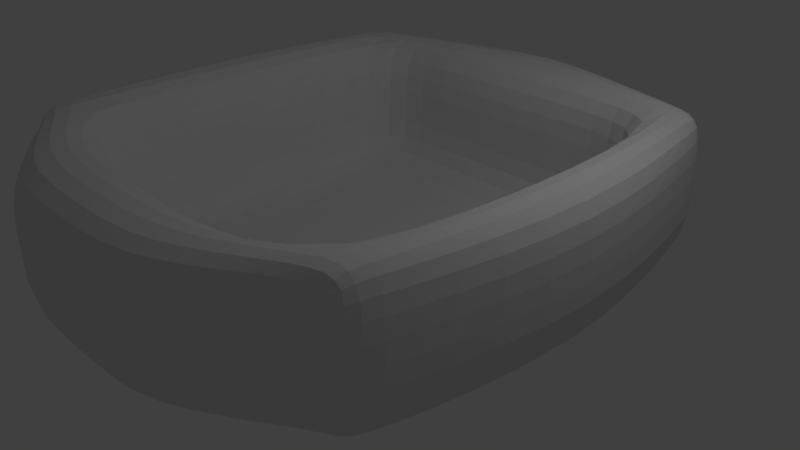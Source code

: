# Source: spacecraft.blend  (saved by Blender 2.78.0; exported with 4.5.12 LTS)
import bpy
from mathutils import Matrix  # noqa: F401  (used for matrix-valued properties, if any)

bpy.ops.wm.read_factory_settings(use_empty=True)
scene = bpy.context.scene
scene.name = 'Scene'

# ---- collections
col_collection_1 = bpy.data.collections.new('Collection 1'); scene.collection.children.link(col_collection_1)

# ---- world
world_world = bpy.data.worlds.new('World'); scene.world = world_world
world_world.color = (0.05088, 0.05088, 0.05088)
world_world.use_sun_shadow = False
world_world.sun_shadow_jitter_overblur = 0.0
world_world.cycles.sampling_method = 'MANUAL'

# ---- cameras
cam_camera = bpy.data.cameras.new('Camera')
cam_camera.clip_end = 100.0
cam_camera.lens = 35.0
cam_camera.sensor_width = 32.0
cam_camera.sensor_height = 18.0
cam_camera.ortho_scale = 7.314
cam_camera.dof.focus_distance = 0.0
cam_camera.dof.aperture_fstop = 128.0

# ---- lights
light_lamp = bpy.data.lights.new('Lamp', 'POINT')
light_lamp.transmission_factor = 0.0
light_lamp.cutoff_distance = 30.0
light_lamp.energy = 100.0
light_lamp.shadow_buffer_clip_start = 1.001
light_lamp.shadow_soft_size = 0.1
light_lamp.shadow_maximum_resolution = 0.006
light_lamp.use_absolute_resolution = True

# ---- meshes
me_cube_001 = bpy.data.meshes.new('Cube.001')
me_cube_001.from_pydata([(-1.0, -1.0, -1.0), (-2.772, -2.848, 0.0), (-1.0, 1.0, -1.0), (-2.807, 2.834, 0.0), (1.0, -1.0, -1.0), (2.848, -2.886, 0.0), (1.0, 1.0, -1.0), (2.874, 2.772, 0.0), (-1.0, 0.8, -1.0), (-3.0, 2.4, 0.0), (1.0, 0.8, -1.0), (3.0, 2.4, 0.0), (-1.0, -0.82, -1.0), (3.0, -2.46, 0.0), (-3.0, -2.46, 0.0), (1.0, -0.82, -1.0), (-0.8, 1.0, -1.0), (-2.4, 3.0, 0.0), (-0.8, -1.0, -1.0), (-2.4, -3.0, 0.0), (-2.4, 2.4, 0.0), (-0.8, 0.8, -1.0), (-2.4, -2.46, 0.0), (-0.8, -0.82, -1.0), (2.46, 3.0, 0.0), (0.82, -1.0, -1.0), (2.46, 2.4, 0.0), (2.46, -2.46, 0.0), (0.82, 1.0, -1.0), (2.46, -3.0, 0.0), (0.82, 0.8, -1.0), (0.82, -0.82, -1.0), (-3.0, 2.4, 1.0), (-2.807, 2.834, 1.0), (2.46, 3.0, 1.0), (2.874, 2.772, 1.0), (3.0, -2.46, 1.0), (2.848, -2.886, 1.0), (-2.4, -3.0, 1.0), (-2.772, -2.848, 1.0), (-3.0, -2.46, 1.0), (3.0, 2.4, 1.0), (2.46, 2.4, 1.0), (2.46, -2.46, 1.0), (-2.4, 3.0, 1.0), (2.46, -3.0, 1.0), (-2.4, 2.4, 1.0), (-2.4, -2.46, 1.0), (-3.0, 2.4, 2.0), (-2.807, 2.834, 2.0), (2.46, 3.0, 2.0), (2.874, 2.772, 2.0), (3.0, -2.46, 2.0), (2.848, -2.886, 2.0), (-2.4, -3.0, 2.0), (-2.772, -2.848, 2.0), (-3.0, -2.46, 2.0), (3.0, 2.4, 2.0), (2.46, 2.4, 2.0), (2.46, -2.46, 2.0), (-2.4, 3.0, 2.0), (2.46, -3.0, 2.0), (-2.4, 2.4, 2.0), (-2.4, -2.46, 2.0), (0.01, 1.0, -1.0), (0.03, -4.0, 0.0), (0.01, 0.8, -1.0), (0.01, -0.82, -1.0), (0.03, 4.0, 0.0), (0.01, -1.0, -1.0), (0.03, 2.4, 0.0), (0.03, -2.46, 0.0), (0.03, -4.0, 1.0), (0.03, 4.0, 1.0), (0.03, 2.4, 1.0), (0.03, -2.46, 1.0), (0.03, -4.0, 2.0), (0.03, 4.0, 2.0), (0.03, 2.4, 2.0), (0.03, -2.9, 2.0), (1.245, 3.5, 0.0), (0.415, -1.0, -1.0), (1.245, 2.4, 0.0), (1.245, -2.46, 0.0), (1.245, 3.5, 1.0), (1.245, 2.4, 1.0), (1.245, -2.46, 1.0), (1.245, 3.5, 2.0), (1.245, 2.4, 2.0), (1.245, -2.9, 2.0), (0.415, 1.0, -1.0), (1.245, -4.0, 0.0), (0.415, 0.8, -1.0), (0.415, -0.82, -1.0), (1.245, -4.0, 1.0), (1.245, -4.0, 2.0), (-0.395, 1.0, -1.0), (-1.185, -4.0, 0.0), (-0.395, 0.8, -1.0), (-0.395, -0.82, -1.0), (-1.185, -4.0, 1.0), (-1.185, -4.0, 2.0), (-1.185, 3.5, 0.0), (-0.395, -1.0, -1.0), (-1.185, 2.4, 0.0), (-1.185, -2.46, 0.0), (-1.185, 3.5, 1.0), (-1.185, 2.4, 1.0), (-1.185, -2.46, 1.0), (-1.185, 3.5, 2.0), (-1.185, 2.4, 2.0), (-1.185, -2.9, 2.0), (-3.5, -0.03, 0.0), (1.0, -0.01, -1.0), (-1.0, -0.01, -1.0), (3.5, -0.03, 0.0), (-0.8, -0.01, -1.0), (-2.4, -0.03, 0.0), (2.46, -0.03, 0.0), (0.82, -0.01, -1.0), (-3.5, -0.03, 1.0), (3.5, -0.03, 1.0), (-2.4, -0.03, 1.0), (2.46, -0.03, 1.0), (-3.5, -0.03, 2.0), (3.5, -0.03, 2.0), (-2.4, -0.03, 2.0), (2.46, -0.03, 2.0), (0.01, -0.01, -1.0), (0.03, -0.03, 0.0), (1.245, -0.03, 0.0), (0.415, -0.01, -1.0), (-0.395, -0.01, -1.0), (-1.185, -0.03, 0.0)], [], [(8, 9, 3, 2), (28, 24, 7, 6), (15, 13, 5, 4), (18, 19, 1, 0), (31, 15, 4, 25), (118, 27, 43, 123), (105, 22, 47, 108), (28, 6, 10, 30), (6, 7, 11, 10), (114, 112, 9, 8), (0, 1, 14, 12), (3, 9, 32, 33), (119, 113, 15, 31), (113, 115, 13, 15), (114, 116, 23, 12), (133, 117, 22, 105), (2, 16, 21, 8), (82, 26, 42, 85), (91, 29, 45, 94), (12, 23, 18, 0), (103, 97, 19, 18), (2, 3, 17, 16), (4, 5, 29, 25), (5, 13, 36, 37), (11, 7, 35, 41), (117, 20, 46, 122), (131, 119, 31, 93), (90, 28, 30, 92), (93, 31, 25, 81), (90, 80, 24, 28), (106, 44, 60, 109), (37, 36, 52, 53), (35, 34, 50, 51), (123, 43, 59, 127), (40, 39, 55, 56), (33, 32, 48, 49), (121, 41, 57, 125), (122, 46, 62, 126), (1, 19, 38, 39), (29, 5, 37, 45), (7, 24, 34, 35), (112, 14, 40, 120), (115, 11, 41, 121), (17, 3, 33, 44), (102, 17, 44, 106), (14, 1, 39, 40), (63, 56, 55, 54), (60, 49, 48, 62), (126, 124, 56, 63), (109, 60, 62, 110), (111, 63, 54, 101), (52, 59, 61, 53), (51, 50, 58, 57), (125, 127, 59, 52), (44, 33, 49, 60), (39, 38, 54, 55), (85, 42, 58, 88), (94, 45, 61, 95), (120, 40, 56, 124), (108, 47, 63, 111), (41, 35, 51, 57), (45, 37, 53, 61), (86, 75, 79, 89), (100, 72, 76, 101), (107, 74, 78, 110), (89, 79, 76, 95), (87, 77, 78, 88), (80, 68, 73, 84), (84, 73, 77, 87), (96, 102, 68, 64), (99, 67, 69, 103), (96, 64, 66, 98), (132, 128, 67, 99), (81, 91, 65, 69), (97, 65, 72, 100), (104, 70, 74, 107), (130, 129, 71, 83), (83, 71, 75, 86), (27, 83, 86, 43), (118, 130, 83, 27), (25, 29, 91, 81), (34, 84, 87, 50), (24, 80, 84, 34), (50, 87, 88, 58), (59, 89, 95, 61), (43, 86, 89, 59), (72, 94, 95, 76), (74, 85, 88, 78), (64, 68, 80, 90), (67, 93, 81, 69), (64, 90, 92, 66), (128, 131, 93, 67), (65, 91, 94, 72), (70, 82, 85, 74), (20, 104, 107, 46), (19, 97, 100, 38), (116, 132, 99, 23), (16, 96, 98, 21), (23, 99, 103, 18), (16, 17, 102, 96), (46, 107, 110, 62), (38, 100, 101, 54), (75, 108, 111, 79), (79, 111, 101, 76), (77, 109, 110, 78), (68, 102, 106, 73), (73, 106, 109, 77), (69, 65, 97, 103), (129, 133, 105, 71), (71, 105, 108, 75), (70, 104, 133, 129), (21, 98, 132, 116), (66, 92, 131, 128), (26, 82, 130, 118), (82, 70, 129, 130), (98, 66, 128, 132), (32, 120, 124, 48), (57, 58, 127, 125), (62, 48, 124, 126), (13, 115, 121, 36), (9, 112, 120, 32), (47, 122, 126, 63), (36, 121, 125, 52), (42, 123, 127, 58), (92, 30, 119, 131), (22, 117, 122, 47), (104, 20, 117, 133), (8, 21, 116, 114), (10, 11, 115, 113), (30, 10, 113, 119), (12, 14, 112, 114), (26, 118, 123, 42)])
me_cube_001.use_remesh_preserve_volume = False
me_cube_001.use_remesh_preserve_attributes = False
me_cube_001.use_mirror_vertex_groups = False
me_cube_001.update()

# ---- objects
ob_spacecraft = bpy.data.objects.new('Spacecraft', me_cube_001)
ob_lamp = bpy.data.objects.new('Lamp', light_lamp)
ob_camera = bpy.data.objects.new('Camera', cam_camera)

# ---- transforms, parenting, visibility, modifiers, constraints
ob_spacecraft.location = (0.0, 0.0, 0.0)
ob_spacecraft.lineart.crease_threshold = 0.0
_m = ob_spacecraft.modifiers.new('Subsurf', 'SUBSURF')
_m.uv_smooth = 'PRESERVE_CORNERS'
_m.quality = 2
_m.levels = 2
_m.show_only_control_edges = False
ob_lamp.location = (4.076, 1.005, 5.904)
ob_lamp.rotation_euler = (0.6503, 0.05522, 1.866)
ob_lamp.lock_rotations_4d = False
ob_lamp.empty_display_type = 'ARROWS'
ob_lamp.color = (0.0, 0.0, 0.0, 0.0)
ob_lamp.lineart.crease_threshold = 0.0
ob_camera.location = (7.481, -6.508, 5.344)
ob_camera.rotation_euler = (1.109, 0.0, 0.8149)
ob_camera.lock_rotations_4d = False
ob_camera.empty_display_type = 'ARROWS'
ob_camera.color = (0.0, 0.0, 0.0, 0.0)
ob_camera.display_type = 'WIRE'
ob_camera.lineart.crease_threshold = 0.0

# ---- collection membership
col_collection_1.objects.link(ob_spacecraft)
col_collection_1.objects.link(ob_lamp)
col_collection_1.objects.link(ob_camera)

# ---- scene / render settings (as saved in the file)
scene.camera = ob_camera
scene.frame_start = 1; scene.frame_end = 250; scene.frame_set(1)
scene.render.engine = 'BLENDER_EEVEE_NEXT'
scene.render.resolution_percentage = 50
scene.render.dither_intensity = 0.0
scene.cycles.use_denoising = False
scene.cycles.samples = 128
scene.cycles.sampling_pattern = 'TABULATED_SOBOL'
scene.cycles.light_sampling_threshold = 0.0
scene.cycles.use_adaptive_sampling = False
scene.cycles.use_light_tree = False
scene.cycles.blur_glossy = 0.0
scene.cycles.sample_clamp_indirect = 0.0
scene.view_settings.view_transform = 'Standard'
bpy.context.view_layer.update()
